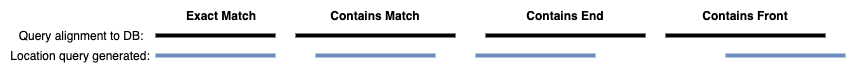

The diagram above was exported from draw.io. Its source (the exported page's mxGraphModel, read from the mxfile embedded in the PNG):
<mxGraphModel dx="2046" dy="645" grid="1" gridSize="10" guides="1" tooltips="1" connect="1" arrows="1" fold="1" page="1" pageScale="1" pageWidth="1100" pageHeight="850" math="0" shadow="0">
  <root>
    <mxCell id="0" />
    <mxCell id="1" parent="0" />
    <mxCell id="MRqxdYkRt4xeGKtIxqmY-2" value="" style="endArrow=none;html=1;strokeWidth=4;" parent="1" edge="1">
      <mxGeometry width="50" height="50" relative="1" as="geometry">
        <mxPoint x="100" y="240" as="sourcePoint" />
        <mxPoint x="260" y="240" as="targetPoint" />
      </mxGeometry>
    </mxCell>
    <mxCell id="MRqxdYkRt4xeGKtIxqmY-3" value="" style="endArrow=none;html=1;fillColor=#dae8fc;strokeColor=#6c8ebf;strokeWidth=4;" parent="1" edge="1">
      <mxGeometry width="50" height="50" relative="1" as="geometry">
        <mxPoint x="120" y="260" as="sourcePoint" />
        <mxPoint x="240" y="260" as="targetPoint" />
        <Array as="points">
          <mxPoint x="150" y="260" />
        </Array>
      </mxGeometry>
    </mxCell>
    <mxCell id="MRqxdYkRt4xeGKtIxqmY-6" value="" style="endArrow=none;html=1;strokeWidth=4;" parent="1" edge="1">
      <mxGeometry width="50" height="50" relative="1" as="geometry">
        <mxPoint x="-40" y="240" as="sourcePoint" />
        <mxPoint x="80" y="240" as="targetPoint" />
      </mxGeometry>
    </mxCell>
    <mxCell id="MRqxdYkRt4xeGKtIxqmY-7" value="" style="endArrow=none;html=1;fillColor=#dae8fc;strokeColor=#6c8ebf;strokeWidth=4;" parent="1" edge="1">
      <mxGeometry width="50" height="50" relative="1" as="geometry">
        <mxPoint x="-40" y="260" as="sourcePoint" />
        <mxPoint x="80" y="260" as="targetPoint" />
      </mxGeometry>
    </mxCell>
    <mxCell id="MRqxdYkRt4xeGKtIxqmY-8" value="" style="endArrow=none;html=1;strokeWidth=4;" parent="1" edge="1">
      <mxGeometry width="50" height="50" relative="1" as="geometry">
        <mxPoint x="470" y="240" as="sourcePoint" />
        <mxPoint x="630" y="240" as="targetPoint" />
      </mxGeometry>
    </mxCell>
    <mxCell id="MRqxdYkRt4xeGKtIxqmY-9" value="" style="endArrow=none;html=1;fillColor=#dae8fc;strokeColor=#6c8ebf;strokeWidth=4;" parent="1" edge="1">
      <mxGeometry width="50" height="50" relative="1" as="geometry">
        <mxPoint x="530" y="260" as="sourcePoint" />
        <mxPoint x="650" y="260" as="targetPoint" />
        <Array as="points">
          <mxPoint x="560" y="260" />
        </Array>
      </mxGeometry>
    </mxCell>
    <mxCell id="MRqxdYkRt4xeGKtIxqmY-10" value="" style="endArrow=none;html=1;strokeWidth=4;" parent="1" edge="1">
      <mxGeometry width="50" height="50" relative="1" as="geometry">
        <mxPoint x="290" y="240" as="sourcePoint" />
        <mxPoint x="450" y="240" as="targetPoint" />
      </mxGeometry>
    </mxCell>
    <mxCell id="MRqxdYkRt4xeGKtIxqmY-11" value="" style="endArrow=none;html=1;fillColor=#dae8fc;strokeColor=#6c8ebf;strokeWidth=4;" parent="1" edge="1">
      <mxGeometry width="50" height="50" relative="1" as="geometry">
        <mxPoint x="280" y="260" as="sourcePoint" />
        <mxPoint x="400" y="260" as="targetPoint" />
        <Array as="points">
          <mxPoint x="310" y="260" />
        </Array>
      </mxGeometry>
    </mxCell>
    <mxCell id="MRqxdYkRt4xeGKtIxqmY-12" value="Location query generated:" style="text;html=1;strokeColor=none;fillColor=none;align=center;verticalAlign=middle;whiteSpace=wrap;rounded=0;" parent="1" vertex="1">
      <mxGeometry x="-190" y="250" width="150" height="20" as="geometry" />
    </mxCell>
    <mxCell id="MRqxdYkRt4xeGKtIxqmY-13" value="Query alignment to DB:" style="text;html=1;strokeColor=none;fillColor=none;align=center;verticalAlign=middle;whiteSpace=wrap;rounded=0;" parent="1" vertex="1">
      <mxGeometry x="-180" y="230" width="130" height="20" as="geometry" />
    </mxCell>
    <mxCell id="MRqxdYkRt4xeGKtIxqmY-14" value="Exact Match" style="text;html=1;strokeColor=none;fillColor=none;align=center;verticalAlign=middle;whiteSpace=wrap;rounded=0;fontStyle=1" parent="1" vertex="1">
      <mxGeometry x="-20" y="210" width="90" height="20" as="geometry" />
    </mxCell>
    <mxCell id="MRqxdYkRt4xeGKtIxqmY-15" value="Contains Match" style="text;html=1;strokeColor=none;fillColor=none;align=center;verticalAlign=middle;whiteSpace=wrap;rounded=0;fontStyle=1" parent="1" vertex="1">
      <mxGeometry x="130" y="210" width="100" height="20" as="geometry" />
    </mxCell>
    <mxCell id="MRqxdYkRt4xeGKtIxqmY-16" value="Contains End" style="text;html=1;strokeColor=none;fillColor=none;align=center;verticalAlign=middle;whiteSpace=wrap;rounded=0;fontStyle=1" parent="1" vertex="1">
      <mxGeometry x="320" y="210" width="100" height="20" as="geometry" />
    </mxCell>
    <mxCell id="MRqxdYkRt4xeGKtIxqmY-17" value="Contains Front" style="text;html=1;strokeColor=none;fillColor=none;align=center;verticalAlign=middle;whiteSpace=wrap;rounded=0;fontStyle=1" parent="1" vertex="1">
      <mxGeometry x="500" y="210" width="100" height="20" as="geometry" />
    </mxCell>
  </root>
</mxGraphModel>